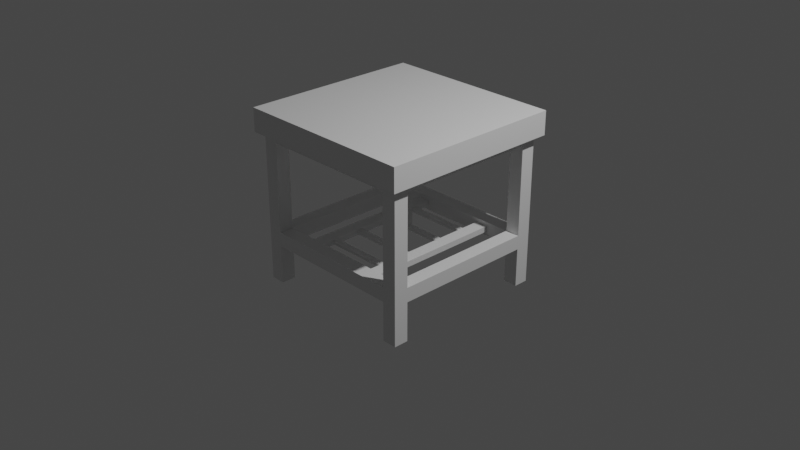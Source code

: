 # Source: coffee_table.blend  (saved by Blender 2.81.16; exported with 4.5.12 LTS)
import bpy
from mathutils import Matrix  # noqa: F401  (used for matrix-valued properties, if any)

bpy.ops.wm.read_factory_settings(use_empty=True)
scene = bpy.context.scene
scene.name = 'Scene'

# ---- collections
col_collection = bpy.data.collections.new('Collection'); scene.collection.children.link(col_collection)

# ---- materials (node trees are filled in below, after node groups)
mat_material = bpy.data.materials.new('Material')
mat_material.alpha_threshold = 0.0
mat_material.use_transparent_shadow = False
mat_material.line_color = (0.0, 0.0, 0.0, 1.0)

# ---- material node trees
mat_material.use_nodes = True; mat_material.node_tree.nodes.clear()
_N = mat_material.node_tree.nodes; _L = mat_material.node_tree.links
n0 = _N.new('ShaderNodeOutputMaterial'); n0.name = 'Material Output'; n0.location = (300, 300)
n1 = _N.new('ShaderNodeBsdfPrincipled'); n1.name = 'Principled BSDF'; n1.location = (10, 300)
n1.distribution = 'GGX'
n1.subsurface_method = 'BURLEY'
n1.inputs[2].default_value = 0.4
n1.inputs[3].default_value = 1.45
n1.inputs[27].default_value = (0.0, 0.0, 0.0, 1.0)
n1.inputs[28].default_value = 1.0
_L.new(n1.outputs[0], n0.inputs[0])
n0.is_active_output = True

# ---- world
world_world = bpy.data.worlds.new('World'); scene.world = world_world
world_world.use_nodes = True; world_world.node_tree.nodes.clear()
_N = world_world.node_tree.nodes; _L = world_world.node_tree.links
n0 = _N.new('ShaderNodeOutputWorld'); n0.name = 'World Output'; n0.location = (300, 300)
n1 = _N.new('ShaderNodeBackground'); n1.name = 'Background'; n1.location = (10, 300)
n1.inputs[0].default_value = (0.05088, 0.05088, 0.05088, 1.0)
_L.new(n1.outputs[0], n0.inputs[0])
n0.is_active_output = True
world_world.color = (0.05088, 0.05088, 0.05088)
world_world.use_sun_shadow = False
world_world.sun_shadow_jitter_overblur = 0.0

# ---- cameras
cam_camera = bpy.data.cameras.new('Camera')
cam_camera.clip_end = 100.0
cam_camera.ortho_scale = 7.314

# ---- lights
light_light = bpy.data.lights.new('Light', 'POINT')
light_light.transmission_factor = 0.0
light_light.energy = 1000.0
light_light.shadow_soft_size = 0.1
light_light.shadow_maximum_resolution = 0.006
light_light.use_absolute_resolution = True

# ---- meshes
me_cube = bpy.data.meshes.new('Cube')
me_cube.from_pydata([(-1.0, 1.0, 1.182), (-1.0, 1.0, 0.9256), (-0.928, 0.928, 0.9256), (-0.928, 0.7696, 0.8572), (-0.7696, 0.928, 0.8572), (-0.7696, 0.928, -0.6969), (-0.928, 0.928, -0.6969), (-0.928, 0.7696, -0.6969), (-0.7696, 0.7696, -0.6969), (-0.7696, 0.928, -0.2733), (-0.7696, 0.7696, -0.2733), (-0.928, 0.7696, -0.2733), (-0.7696, 0.7696, -0.12), (-0.928, 0.7696, -0.12), (-0.928, 0.928, -0.1966), (-0.3584, 0.7696, -0.2296), (-0.498, 0.7696, -0.1672), (-0.3584, 0.7696, -0.1672), (-0.3584, 0.5131, -0.1826), (-0.3584, 0.186, -0.1826), (-0.3584, 0.5131, -0.2122), (-0.3584, 0.186, -0.2122), (-0.3584, 0.5834, -0.2122), (-0.498, 0.7696, -0.2296), (1.0, 1.0, 1.182), (1.0, 1.0, 0.9256), (0.928, 0.928, 0.9256), (0.928, 0.7696, 0.8572), (0.7696, 0.928, 0.8572), (0.7696, 0.7696, 0.8572), (0.7696, 0.7696, 1.059), (0.7696, 0.928, -0.6969), (0.928, 0.928, -0.6969), (0.928, 0.7696, -0.6969), (0.7696, 0.7696, -0.6969), (0.7696, 0.7696, -0.12), (0.7696, 0.928, -0.2733), (0.7696, 0.928, -0.12), (0.3584, 0.7696, -0.2296), (0.3584, 0.7696, -0.1672), (0.498, 0.7696, -0.1672), (0.3584, 0.5131, -0.1826), (0.3584, 0.2565, -0.1826), (0.7696, 0.7696, -0.2733), (0.3584, 0.186, -0.2122), (0.498, 0.7696, -0.2296), (-0.3584, 0.2565, -0.1826), (-0.3584, 0.2565, -0.2122), (0.3584, 0.5834, -0.1826), (0.3584, 0.5131, -0.2122), (0.3584, 0.5834, -0.2122), (-1.0, -1.0, 0.9256), (-0.7696, 0.7696, 0.8572), (-1.0, -1.0, 1.182), (-0.928, -0.7696, 0.8572), (-0.7696, -0.928, 0.8572), (-0.928, -0.928, 0.9256), (-0.7696, -0.7696, 0.8572), (-0.7696, 0.7696, 1.059), (-0.7696, -0.7696, 1.059), (-0.7696, -0.928, -0.6969), (-0.928, -0.928, -0.6969), (-0.928, -0.7696, -0.6969), (-0.7696, -0.7696, -0.6969), (-0.7696, -0.928, -0.12), (-0.928, -0.7696, -0.12), (-0.7696, -0.928, -0.2733), (-0.928, -0.7696, -0.2733), (-0.7696, -0.7696, -0.2733), (-0.7696, -0.7696, -0.12), (-0.498, -0.7696, -0.1672), (-0.498, -0.7696, -0.2296), (-0.3584, -0.3847, -0.2296), (-0.3584, -0.5131, -0.1826), (-0.3584, -0.5834, -0.1826), (-0.3584, -0.2565, -0.2122), (-0.3584, -0.5834, -0.2122), (1.0, -1.0, 1.182), (1.0, -1.0, 0.9256), (0.928, -0.7696, 0.8572), (0.7696, -0.928, 0.8572), (0.928, -0.928, 0.9256), (0.7696, -0.7696, 0.8572), (0.7696, -0.7696, 1.059), (0.7696, -0.928, -0.6969), (0.928, -0.928, -0.6969), (0.928, -0.7696, -0.6969), (0.7696, -0.7696, -0.6969), (0.7696, -0.7696, -0.12), (0.928, -0.7696, -0.2733), (0.928, 0.7696, -0.2733), (0.0, -0.928, -0.2733), (0.7696, -0.928, -0.2733), (0.0, -0.7696, -0.2733), (0.0, -0.7696, -0.12), (0.3584, -0.7696, -0.1672), (0.7696, -0.7696, -0.2733), (0.3584, -0.3847, -0.2296), (0.498, -0.7696, -0.1672), (0.7696, -0.928, -0.12), (0.928, -0.7696, -0.12), (-0.3584, -0.7696, -0.1672), (0.3584, 0.186, -0.1826), (0.3584, -0.5131, -0.1826), (0.3584, -0.2565, -0.1826), (-0.3584, -0.7696, -0.2296), (0.3584, -0.5131, -0.2122), (0.3584, -0.186, -0.2122), (0.498, -0.7696, -0.2296), (0.3584, -0.7696, -0.2296), (-0.3584, -0.2565, -0.1826), (-0.3584, -0.186, -0.1826), (-0.3584, -0.186, -0.2122), (0.3584, -0.5834, -0.1826), (0.3584, -0.5834, -0.2122), (0.3584, 0.2565, -0.2122), (0.3584, -0.186, -0.1826), (0.3584, -0.2565, -0.2122), (0.3584, -0.3847, -0.1672), (-0.3584, -0.5131, -0.2122), (-0.3584, 0.3847, -0.1672), (-0.498, 0.0, -0.1672), (-0.3584, 0.5834, -0.1826), (-0.7696, 0.928, -0.12), (-0.928, -0.928, -0.1966), (0.928, -0.928, -0.1966), (0.928, 0.928, -0.1966), (0.0, 0.928, -0.12), (0.928, 0.7696, -0.12), (0.0, -0.928, -0.12), (0.0, 0.7696, -0.2733), (0.0, 0.928, -0.2733), (0.0, 0.7696, -0.12), (0.498, 0.0, -0.2296), (0.3584, 0.3847, -0.1672), (0.3584, 0.3847, -0.2296), (-0.3584, 0.3847, -0.2296), (-0.3584, -0.3847, -0.1672), (-0.3584, 0.0, -0.1672), (-0.3584, 0.0, -0.2296), (-0.498, 0.0, -0.2296), (0.3584, 1.49e-08, -0.1672), (0.498, 1.49e-08, -0.1672), (0.3584, -1.49e-08, -0.2296)], [], [(1, 0, 24, 25), (52, 29, 30, 58), (1, 25, 26, 2), (14, 9, 5, 6), (4, 28, 29, 52), (2, 26, 28, 4), (6, 5, 8, 7), (9, 10, 8, 5), (10, 11, 7, 8), (11, 14, 6, 7), (3, 2, 14, 13), (52, 3, 13, 12), (4, 52, 12, 123), (2, 4, 123, 14), (13, 14, 11), (14, 123, 9), (12, 13, 65, 69), (11, 10, 68, 67), (123, 12, 132, 127), (10, 9, 131, 130), (23, 10, 130, 15), (12, 16, 17, 132), (22, 20, 136, 15), (23, 15, 136, 140), (17, 16, 121, 120), (15, 17, 122, 22), (136, 120, 46, 47), (18, 20, 49, 41), (139, 138, 111, 112), (10, 12, 69, 68), (120, 138, 19, 46), (16, 23, 140, 121), (132, 130, 38, 39), (12, 10, 23, 16), (122, 18, 41, 48), (20, 22, 50, 49), (22, 122, 48, 50), (126, 32, 31, 36), (32, 33, 34, 31), (36, 31, 34, 43), (43, 34, 33, 90), (90, 33, 32, 126), (27, 128, 126, 26), (29, 35, 128, 27), (28, 37, 35, 29), (26, 126, 37, 28), (126, 36, 37), (37, 127, 132, 35), (43, 130, 131, 36), (45, 38, 130, 43), (35, 132, 39, 40), (36, 131, 127, 37), (141, 142, 134), (38, 50, 48, 39), (115, 47, 46, 42), (135, 115, 42, 134), (44, 115, 135, 143), (35, 40, 45, 43), (47, 21, 19, 46), (42, 46, 19, 102), (102, 19, 21, 44), (44, 21, 47, 115), (50, 49, 41, 48), (51, 78, 77, 53), (57, 59, 83, 82), (51, 1, 2, 56), (51, 56, 81, 78), (77, 24, 0, 53), (1, 51, 53, 0), (54, 3, 52, 57), (124, 61, 60, 66), (55, 57, 82, 80), (2, 3, 54, 56), (56, 55, 80, 81), (59, 58, 30, 83), (52, 58, 59, 57), (61, 62, 63, 60), (66, 60, 63, 68), (68, 63, 62, 67), (67, 62, 61, 124), (54, 65, 124, 56), (57, 69, 65, 54), (55, 64, 69, 57), (56, 124, 64, 55), (124, 66, 64), (64, 129, 94, 69), (68, 93, 91, 66), (71, 105, 93, 68), (69, 94, 101, 70), (66, 91, 129, 64), (137, 138, 121), (140, 139, 72), (72, 119, 76, 105), (139, 112, 75, 72), (71, 140, 72, 105), (101, 137, 121, 70), (105, 76, 74, 101), (72, 75, 110, 137), (73, 103, 106, 119), (70, 121, 140, 71), (69, 70, 71, 68), (74, 113, 103, 73), (119, 106, 114, 76), (76, 114, 113, 74), (78, 81, 26, 25), (25, 24, 77, 78), (79, 82, 29, 27), (125, 92, 84, 85), (26, 81, 79, 27), (29, 82, 83, 30), (85, 84, 87, 86), (92, 96, 87, 84), (96, 89, 86, 87), (89, 125, 85, 86), (79, 81, 125, 100), (82, 79, 100, 88), (80, 82, 88, 99), (81, 80, 99, 125), (100, 125, 89), (125, 99, 92), (88, 100, 128, 35), (89, 96, 43, 90), (99, 88, 94, 129), (96, 92, 91, 93), (108, 96, 93, 109), (88, 98, 95, 94), (133, 143, 135), (143, 141, 102, 44), (108, 109, 97, 133), (95, 98, 142, 118), (109, 95, 113, 114), (117, 104, 110, 75), (97, 118, 104, 117), (96, 88, 35, 43), (95, 118, 103, 113), (98, 108, 133, 142), (94, 93, 105, 101), (88, 96, 108, 98), (75, 110, 111, 112), (104, 116, 111, 110), (116, 107, 112, 111), (107, 117, 75, 112), (114, 113, 103, 106), (21, 139, 136, 47), (38, 135, 49, 50), (9, 123, 127, 131), (92, 99, 129, 91), (124, 65, 67), (65, 13, 11, 67), (126, 128, 90), (128, 100, 89, 90), (95, 109, 93, 94), (17, 15, 130, 132), (106, 103, 118, 97), (40, 142, 133, 45), (49, 135, 134, 41), (45, 133, 135, 38), (39, 134, 142, 40), (20, 18, 120, 136), (119, 72, 137, 73), (134, 39, 48, 41), (109, 114, 106, 97), (101, 74, 73, 137), (21, 19, 138, 139), (120, 121, 138), (140, 136, 139), (110, 111, 138, 137), (17, 120, 18, 122), (143, 97, 117, 107), (118, 141, 116, 104), (118, 142, 141), (133, 97, 143), (107, 116, 141, 143), (134, 42, 102, 141)])
_uv = me_cube.uv_layers.new(name='UVMap')
_uv.uv.foreach_set('vector', [0.375, 0.2788, 0.625, 0.2788, 0.625, 0.375, 0.375, 0.375, 0.1538, 0.5288, 0.25, 0.5288, 0.25, 0.5288, 0.1538, 0.5288, 0.1538, 0.5, 0.25, 0.5, 0.25, 0.509, 0.1538, 0.509, 0.134, 0.509, 0.1538, 0.509, 0.1538, 0.509, 0.134, 0.509, 0.1538, 0.509, 0.25, 0.509, 0.25, 0.5288, 0.1538, 0.5288, 0.1538, 0.509, 0.25, 0.509, 0.25, 0.509, 0.1538, 0.509, 0.134, 0.509, 0.1538, 0.509, 0.1538, 0.5288, 0.134, 0.5288, 0.1538, 0.509, 0.1538, 0.5288, 0.1538, 0.5288, 0.1538, 0.509, 0.1538, 0.5288, 0.134, 0.5288, 0.134, 0.5288, 0.1538, 0.5288, 0.134, 0.5288, 0.134, 0.509, 0.134, 0.509, 0.134, 0.5288, 0.134, 0.5288, 0.134, 0.509, 0.134, 0.509, 0.134, 0.5288, 0.1538, 0.5288, 0.134, 0.5288, 0.134, 0.5288, 0.1538, 0.5288, 0.1538, 0.509, 0.1538, 0.5288, 0.1538, 0.5288, 0.1538, 0.509, 0.134, 0.509, 0.1538, 0.509, 0.1538, 0.509, 0.134, 0.509, 0.134, 0.5288, 0.134, 0.509, 0.134, 0.5288, 0.134, 0.509, 0.1538, 0.509, 0.1538, 0.509, 0.1538, 0.5288, 0.134, 0.5288, 0.134, 0.5288, 0.1538, 0.5288, 0.134, 0.5288, 0.1538, 0.5288, 0.1538, 0.5288, 0.134, 0.5288, 0.1538, 0.509, 0.1538, 0.5288, 0.1538, 0.5288, 0.1538, 0.509, 0.1538, 0.5288, 0.1538, 0.509, 0.1538, 0.509, 0.1538, 0.5288, 0.1538, 0.5288, 0.1538, 0.5288, 0.1538, 0.5288, 0.1538, 0.5288, 0.1538, 0.5288, 0.1538, 0.5288, 0.1538, 0.5288, 0.1538, 0.5288, 0.1538, 0.5288, 0.1538, 0.5288, 0.1538, 0.5288, 0.1538, 0.5288, 0.1538, 0.5288, 0.1538, 0.5288, 0.1538, 0.5288, 0.1538, 0.5288, 0.1538, 0.5288, 0.1538, 0.5288, 0.1538, 0.5288, 0.1538, 0.5288, 0.1538, 0.5288, 0.1538, 0.5288, 0.1538, 0.5288, 0.1538, 0.5288, 0.1538, 0.5288, 0.1538, 0.5288, 0.1538, 0.5288, 0.1538, 0.5288, 0.1538, 0.5288, 0.1538, 0.5288, 0.1538, 0.5288, 0.1538, 0.5288, 0.1538, 0.5288, 0.1538, 0.5288, 0.1538, 0.5288, 0.1538, 0.5288, 0.1538, 0.5288, 0.1538, 0.5288, 0.1538, 0.5288, 0.1538, 0.5288, 0.1538, 0.5288, 0.1538, 0.5288, 0.1538, 0.5288, 0.1538, 0.5288, 0.1538, 0.5288, 0.1538, 0.5288, 0.1538, 0.5288, 0.1538, 0.5288, 0.1538, 0.5288, 0.1538, 0.5288, 0.1538, 0.5288, 0.1538, 0.5288, 0.1538, 0.5288, 0.1538, 0.5288, 0.1538, 0.5288, 0.1538, 0.5288, 0.1538, 0.5288, 0.1538, 0.5288, 0.1538, 0.5288, 0.1538, 0.5288, 0.1538, 0.5288, 0.1538, 0.5288, 0.1538, 0.5288, 0.1538, 0.5288, 0.1538, 0.5288, 0.1538, 0.5288, 0.1538, 0.5288, 0.1538, 0.5288, 0.134, 0.509, 0.134, 0.509, 0.1538, 0.509, 0.1538, 0.509, 0.134, 0.509, 0.134, 0.5288, 0.1538, 0.5288, 0.1538, 0.509, 0.1538, 0.509, 0.1538, 0.509, 0.1538, 0.5288, 0.1538, 0.5288, 0.1538, 0.5288, 0.1538, 0.5288, 0.134, 0.5288, 0.134, 0.5288, 0.134, 0.5288, 0.134, 0.5288, 0.134, 0.509, 0.134, 0.509, 0.134, 0.5288, 0.134, 0.5288, 0.134, 0.509, 0.134, 0.509, 0.1538, 0.5288, 0.1538, 0.5288, 0.134, 0.5288, 0.134, 0.5288, 0.1538, 0.509, 0.1538, 0.509, 0.1538, 0.5288, 0.1538, 0.5288, 0.134, 0.509, 0.134, 0.509, 0.1538, 0.509, 0.1538, 0.509, 0.134, 0.509, 0.1538, 0.509, 0.1538, 0.509, 0.1538, 0.509, 0.1538, 0.509, 0.1538, 0.5288, 0.1538, 0.5288, 0.1538, 0.5288, 0.1538, 0.5288, 0.1538, 0.509, 0.1538, 0.509, 0.1538, 0.5288, 0.1538, 0.5288, 0.1538, 0.5288, 0.1538, 0.5288, 0.1538, 0.5288, 0.1538, 0.5288, 0.1538, 0.5288, 0.1538, 0.5288, 0.1538, 0.509, 0.1538, 0.509, 0.1538, 0.509, 0.1538, 0.509, 0.1538, 0.5288, 0.1538, 0.5288, 0.1538, 0.5288, 0.1538, 0.5288, 0.1538, 0.5288, 0.1538, 0.5288, 0.1538, 0.5288, 0.1538, 0.5288, 0.1538, 0.5288, 0.1538, 0.5288, 0.1538, 0.5288, 0.1538, 0.5288, 0.1538, 0.5288, 0.1538, 0.5288, 0.1538, 0.5288, 0.1538, 0.5288, 0.1538, 0.5288, 0.1538, 0.5288, 0.1538, 0.5288, 0.1538, 0.5288, 0.1538, 0.5288, 0.1538, 0.5288, 0.1538, 0.5288, 0.1538, 0.5288, 0.1538, 0.5288, 0.1538, 0.5288, 0.1538, 0.5288, 0.1538, 0.5288, 0.1538, 0.5288, 0.1538, 0.5288, 0.1538, 0.5288, 0.1538, 0.5288, 0.1538, 0.5288, 0.1538, 0.5288, 0.1538, 0.5288, 0.1538, 0.5288, 0.1538, 0.5288, 0.1538, 0.5288, 0.1538, 0.5288, 0.1538, 0.5288, 0.1538, 0.5288, 0.1538, 0.5288, 0.1538, 0.5288, 0.375, 0.2788, 0.375, 0.375, 0.625, 0.375, 0.625, 0.2788, 0.1538, 0.5288, 0.1538, 0.5288, 0.25, 0.5288, 0.25, 0.5288, 0.125, 0.5288, 0.125, 0.625, 0.134, 0.625, 0.134, 0.5288, 0.1538, 0.5, 0.1538, 0.509, 0.25, 0.509, 0.25, 0.5, 0.75, 0.5288, 0.75, 0.625, 0.8462, 0.625, 0.8462, 0.5288, 0.375, 0.125, 0.375, 0.2212, 0.625, 0.2212, 0.625, 0.125, 0.134, 0.5288, 0.134, 0.625, 0.1538, 0.625, 0.1538, 0.5288, 0.134, 0.509, 0.134, 0.509, 0.1538, 0.509, 0.1538, 0.509, 0.1538, 0.509, 0.1538, 0.5288, 0.25, 0.5288, 0.25, 0.509, 0.134, 0.625, 0.134, 0.625, 0.134, 0.5288, 0.134, 0.5288, 0.1538, 0.509, 0.1538, 0.509, 0.25, 0.509, 0.25, 0.509, 0.1538, 0.5288, 0.1538, 0.625, 0.25, 0.625, 0.25, 0.5288, 0.1538, 0.625, 0.1538, 0.625, 0.1538, 0.5288, 0.1538, 0.5288, 0.134, 0.509, 0.134, 0.5288, 0.1538, 0.5288, 0.1538, 0.509, 0.1538, 0.509, 0.1538, 0.509, 0.1538, 0.5288, 0.1538, 0.5288, 0.1538, 0.5288, 0.1538, 0.5288, 0.134, 0.5288, 0.134, 0.5288, 0.134, 0.5288, 0.134, 0.5288, 0.134, 0.509, 0.134, 0.509, 0.134, 0.5288, 0.134, 0.5288, 0.134, 0.509, 0.134, 0.509, 0.1538, 0.5288, 0.1538, 0.5288, 0.134, 0.5288, 0.134, 0.5288, 0.1538, 0.509, 0.1538, 0.509, 0.1538, 0.5288, 0.1538, 0.5288, 0.134, 0.509, 0.134, 0.509, 0.1538, 0.509, 0.1538, 0.509, 0.134, 0.509, 0.1538, 0.509, 0.1538, 0.509, 0.1538, 0.509, 0.1538, 0.509, 0.1538, 0.5288, 0.1538, 0.5288, 0.1538, 0.5288, 0.1538, 0.5288, 0.1538, 0.509, 0.1538, 0.509, 0.1538, 0.5288, 0.1538, 0.5288, 0.1538, 0.5288, 0.1538, 0.5288, 0.1538, 0.5288, 0.1538, 0.5288, 0.1538, 0.5288, 0.1538, 0.5288, 0.1538, 0.509, 0.1538, 0.509, 0.1538, 0.509, 0.1538, 0.509, 0.1538, 0.5288, 0.1538, 0.5288, 0.1538, 0.5288, 0.1538, 0.5288, 0.1538, 0.5288, 0.1538, 0.5288, 0.1538, 0.5288, 0.1538, 0.5288, 0.1538, 0.5288, 0.1538, 0.5288, 0.1538, 0.5288, 0.1538, 0.5288, 0.1538, 0.5288, 0.1538, 0.5288, 0.1538, 0.5288, 0.1538, 0.5288, 0.1538, 0.5288, 0.1538, 0.5288, 0.1538, 0.5288, 0.1538, 0.5288, 0.1538, 0.5288, 0.1538, 0.5288, 0.1538, 0.5288, 0.1538, 0.5288, 0.1538, 0.5288, 0.1538, 0.5288, 0.1538, 0.5288, 0.1538, 0.5288, 0.1538, 0.5288, 0.1538, 0.5288, 0.1538, 0.5288, 0.1538, 0.5288, 0.1538, 0.5288, 0.1538, 0.5288, 0.1538, 0.5288, 0.1538, 0.5288, 0.1538, 0.5288, 0.1538, 0.5288, 0.1538, 0.5288, 0.1538, 0.5288, 0.1538, 0.5288, 0.1538, 0.5288, 0.1538, 0.5288, 0.1538, 0.5288, 0.1538, 0.5288, 0.1538, 0.5288, 0.1538, 0.5288, 0.1538, 0.5288, 0.1538, 0.5288, 0.1538, 0.5288, 0.1538, 0.5288, 0.1538, 0.5288, 0.1538, 0.5288, 0.1538, 0.5288, 0.125, 0.5288, 0.134, 0.5288, 0.134, 0.625, 0.125, 0.625, 0.375, 0.125, 0.625, 0.125, 0.625, 0.2212, 0.375, 0.2212, 0.134, 0.5288, 0.1538, 0.5288, 0.1538, 0.625, 0.134, 0.625, 0.134, 0.509, 0.1538, 0.509, 0.1538, 0.509, 0.134, 0.509, 0.134, 0.625, 0.134, 0.5288, 0.134, 0.5288, 0.134, 0.625, 0.1538, 0.625, 0.1538, 0.5288, 0.1538, 0.5288, 0.1538, 0.625, 0.134, 0.509, 0.1538, 0.509, 0.1538, 0.5288, 0.134, 0.5288, 0.1538, 0.509, 0.1538, 0.5288, 0.1538, 0.5288, 0.1538, 0.509, 0.1538, 0.5288, 0.134, 0.5288, 0.134, 0.5288, 0.1538, 0.5288, 0.134, 0.5288, 0.134, 0.509, 0.134, 0.509, 0.134, 0.5288, 0.134, 0.5288, 0.134, 0.509, 0.134, 0.509, 0.134, 0.5288, 0.1538, 0.5288, 0.134, 0.5288, 0.134, 0.5288, 0.1538, 0.5288, 0.1538, 0.509, 0.1538, 0.5288, 0.1538, 0.5288, 0.1538, 0.509, 0.134, 0.509, 0.1538, 0.509, 0.1538, 0.509, 0.134, 0.509, 0.134, 0.5288, 0.134, 0.509, 0.134, 0.5288, 0.134, 0.509, 0.1538, 0.509, 0.1538, 0.509, 0.1538, 0.5288, 0.134, 0.5288, 0.134, 0.5288, 0.1538, 0.5288, 0.134, 0.5288, 0.1538, 0.5288, 0.1538, 0.5288, 0.134, 0.5288, 0.1538, 0.509, 0.1538, 0.5288, 0.1538, 0.5288, 0.1538, 0.509, 0.1538, 0.5288, 0.1538, 0.509, 0.1538, 0.509, 0.1538, 0.5288, 0.1538, 0.5288, 0.1538, 0.5288, 0.1538, 0.5288, 0.1538, 0.5288, 0.1538, 0.5288, 0.1538, 0.5288, 0.1538, 0.5288, 0.1538, 0.5288, 0.1538, 0.5288, 0.1538, 0.5288, 0.1538, 0.5288, 0.1538, 0.5288, 0.1538, 0.5288, 0.1538, 0.5288, 0.1538, 0.5288, 0.1538, 0.5288, 0.1538, 0.5288, 0.1538, 0.5288, 0.1538, 0.5288, 0.1538, 0.5288, 0.1538, 0.5288, 0.1538, 0.5288, 0.1538, 0.5288, 0.1538, 0.5288, 0.1538, 0.5288, 0.1538, 0.5288, 0.1538, 0.5288, 0.1538, 0.5288, 0.1538, 0.5288, 0.1538, 0.5288, 0.1538, 0.5288, 0.1538, 0.5288, 0.1538, 0.5288, 0.1538, 0.5288, 0.1538, 0.5288, 0.1538, 0.5288, 0.1538, 0.5288, 0.1538, 0.5288, 0.1538, 0.5288, 0.1538, 0.5288, 0.1538, 0.5288, 0.1538, 0.5288, 0.1538, 0.5288, 0.1538, 0.5288, 0.1538, 0.5288, 0.1538, 0.5288, 0.1538, 0.5288, 0.1538, 0.5288, 0.1538, 0.5288, 0.1538, 0.5288, 0.1538, 0.5288, 0.1538, 0.5288, 0.1538, 0.5288, 0.1538, 0.5288, 0.1538, 0.5288, 0.1538, 0.5288, 0.1538, 0.5288, 0.1538, 0.5288, 0.1538, 0.5288, 0.1538, 0.5288, 0.1538, 0.5288, 0.1538, 0.5288, 0.1538, 0.5288, 0.1538, 0.5288, 0.1538, 0.5288, 0.1538, 0.5288, 0.1538, 0.5288, 0.1538, 0.5288, 0.1538, 0.5288, 0.1538, 0.5288, 0.1538, 0.5288, 0.1538, 0.5288, 0.1538, 0.5288, 0.1538, 0.5288, 0.1538, 0.5288, 0.1538, 0.5288, 0.1538, 0.5288, 0.1538, 0.5288, 0.1538, 0.5288, 0.1538, 0.5288, 0.1538, 0.5288, 0.1538, 0.5288, 0.1538, 0.5288, 0.1538, 0.509, 0.1538, 0.509, 0.1538, 0.509, 0.1538, 0.509, 0.1538, 0.509, 0.1538, 0.509, 0.1538, 0.509, 0.1538, 0.509, 0.134, 0.509, 0.134, 0.5288, 0.134, 0.5288, 0.134, 0.5288, 0.134, 0.5288, 0.134, 0.5288, 0.134, 0.5288, 0.134, 0.509, 0.134, 0.5288, 0.134, 0.5288, 0.134, 0.5288, 0.134, 0.5288, 0.134, 0.5288, 0.134, 0.5288, 0.1538, 0.5288, 0.1538, 0.5288, 0.1538, 0.5288, 0.1538, 0.5288, 0.1538, 0.5288, 0.1538, 0.5288, 0.1538, 0.5288, 0.1538, 0.5288, 0.1538, 0.5288, 0.1538, 0.5288, 0.1538, 0.5288, 0.1538, 0.5288, 0.1538, 0.5288, 0.1538, 0.5288, 0.1538, 0.5288, 0.1538, 0.5288, 0.1538, 0.5288, 0.1538, 0.5288, 0.1538, 0.5288, 0.1538, 0.5288, 0.1538, 0.5288, 0.1538, 0.5288, 0.1538, 0.5288, 0.1538, 0.5288, 0.1538, 0.5288, 0.1538, 0.5288, 0.1538, 0.5288, 0.1538, 0.5288, 0.1538, 0.5288, 0.1538, 0.5288, 0.1538, 0.5288, 0.1538, 0.5288, 0.1538, 0.5288, 0.1538, 0.5288, 0.1538, 0.5288, 0.1538, 0.5288, 0.1538, 0.5288, 0.1538, 0.5288, 0.1538, 0.5288, 0.1538, 0.5288, 0.1538, 0.5288, 0.1538, 0.5288, 0.1538, 0.5288, 0.1538, 0.5288, 0.1538, 0.5288, 0.1538, 0.5288, 0.1538, 0.5288, 0.1538, 0.5288, 0.1538, 0.5288, 0.1538, 0.5288, 0.1538, 0.5288, 0.1538, 0.5288, 0.1538, 0.5288, 0.1538, 0.5288, 0.1538, 0.5288, 0.1538, 0.5288, 0.1538, 0.5288, 0.1538, 0.5288, 0.1538, 0.5288, 0.1538, 0.5288, 0.1538, 0.5288, 0.1538, 0.5288, 0.1538, 0.5288, 0.1538, 0.5288, 0.1538, 0.5288, 0.1538, 0.5288, 0.1538, 0.5288, 0.1538, 0.5288, 0.1538, 0.5288, 0.1538, 0.5288, 0.1538, 0.5288, 0.1538, 0.5288, 0.1538, 0.5288, 0.1538, 0.5288, 0.1538, 0.5288, 0.1538, 0.5288, 0.1538, 0.5288, 0.1538, 0.5288, 0.1538, 0.5288, 0.1538, 0.5288, 0.1538, 0.5288, 0.1538, 0.5288, 0.1538, 0.5288, 0.1538, 0.5288, 0.1538, 0.5288, 0.1538, 0.5288, 0.1538, 0.5288, 0.1538, 0.5288])
me_cube.materials.append(mat_material)
me_cube.use_remesh_preserve_volume = False
me_cube.use_remesh_preserve_attributes = False
me_cube.use_mirror_vertex_groups = False
me_cube.update()

# ---- objects
ob_cube = bpy.data.objects.new('Cube', me_cube)
ob_light = bpy.data.objects.new('Light', light_light)
ob_camera = bpy.data.objects.new('Camera', cam_camera)

# ---- transforms, parenting, visibility, modifiers, constraints
ob_cube.location = (0.0, 0.0, 0.0)
ob_cube.lock_rotations_4d = False
ob_cube.empty_display_type = 'ARROWS'
ob_cube.lineart.crease_threshold = 0.0
ob_light.location = (4.076, 1.005, 5.904)
ob_light.rotation_euler = (0.6503, 0.05522, 1.866)
ob_light.lock_rotations_4d = False
ob_light.empty_display_type = 'ARROWS'
ob_light.color = (0.0, 0.0, 0.0, 0.0)
ob_light.lineart.crease_threshold = 0.0
ob_camera.location = (7.359, -6.926, 4.958)
ob_camera.rotation_euler = (1.109, 0.0, 0.8149)
ob_camera.lock_rotations_4d = False
ob_camera.empty_display_type = 'ARROWS'
ob_camera.color = (0.0, 0.0, 0.0, 0.0)
ob_camera.display_type = 'WIRE'
ob_camera.lineart.crease_threshold = 0.0

# ---- collection membership
col_collection.objects.link(ob_cube)
col_collection.objects.link(ob_light)
col_collection.objects.link(ob_camera)

# ---- scene / render settings (as saved in the file)
scene.camera = ob_camera
scene.frame_start = 1; scene.frame_end = 250; scene.frame_set(1)
scene.render.engine = 'BLENDER_EEVEE_NEXT'
scene.cycles.use_denoising = False
scene.cycles.samples = 128
scene.cycles.sampling_pattern = 'TABULATED_SOBOL'
scene.cycles.use_adaptive_sampling = False
scene.cycles.use_light_tree = False
scene.view_settings.view_transform = 'Filmic'
bpy.context.view_layer.update()
